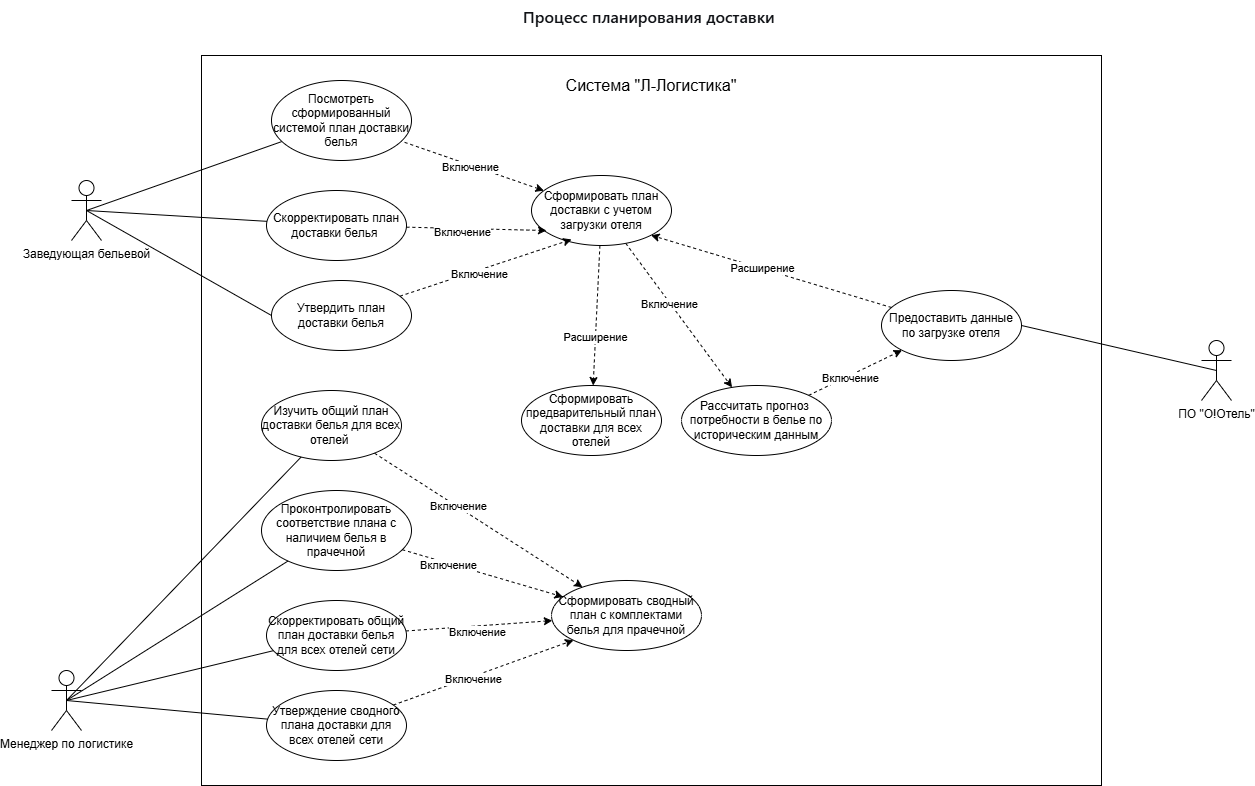

The diagram above was exported from draw.io. Its source (the exported page's mxGraphModel, read from the mxfile embedded in the PNG):
<mxGraphModel dx="2241" dy="849" grid="1" gridSize="10" guides="1" tooltips="1" connect="1" arrows="1" fold="1" page="1" pageScale="1" pageWidth="827" pageHeight="1169" math="0" shadow="0">
  <root>
    <mxCell id="0" />
    <mxCell id="1" parent="0" />
    <mxCell id="44RTiiboO5dZl5edfIqM-1" parent="1" style="rounded=0;whiteSpace=wrap;html=1;" value="" vertex="1">
      <mxGeometry height="730" width="900" x="-10" y="255" as="geometry" />
    </mxCell>
    <mxCell id="44RTiiboO5dZl5edfIqM-2" parent="1" style="text;html=1;whiteSpace=wrap;strokeColor=none;fillColor=none;align=center;verticalAlign=middle;rounded=0;fontSize=16;" value="Система &quot;Л-Логистика&quot;" vertex="1">
      <mxGeometry height="30" width="220" x="330" y="270" as="geometry" />
    </mxCell>
    <mxCell id="44RTiiboO5dZl5edfIqM-3" parent="1" style="text;whiteSpace=wrap;html=1;" value="&lt;strong style=&quot;font-weight: 600; color: rgb(15, 17, 21); font-family: quote-cjk-patch, Inter, system-ui, -apple-system, BlinkMacSystemFont, &amp;quot;Segoe UI&amp;quot;, Roboto, Oxygen, Ubuntu, Cantarell, &amp;quot;Open Sans&amp;quot;, &amp;quot;Helvetica Neue&amp;quot;, sans-serif; font-size: 16px; font-style: normal; font-variant-ligatures: normal; font-variant-caps: normal; letter-spacing: normal; orphans: 2; text-align: start; text-indent: 0px; text-transform: none; widows: 2; word-spacing: 0px; -webkit-text-stroke-width: 0px; white-space: normal; background-color: rgb(255, 255, 255); text-decoration-thickness: initial; text-decoration-style: initial; text-decoration-color: initial;&quot;&gt;&lt;span&gt;Процесс планирования доставки&lt;/span&gt;&lt;/strong&gt;" vertex="1">
      <mxGeometry height="40" width="290" x="310" y="200" as="geometry" />
    </mxCell>
    <mxCell id="44RTiiboO5dZl5edfIqM-4" parent="1" style="shape=umlActor;verticalLabelPosition=bottom;verticalAlign=top;html=1;outlineConnect=0;" value="ПО &quot;О!Отель&quot;" vertex="1">
      <mxGeometry height="60" width="30" x="990" y="540" as="geometry" />
    </mxCell>
    <mxCell id="44RTiiboO5dZl5edfIqM-9" parent="1" style="shape=umlActor;verticalLabelPosition=bottom;verticalAlign=top;html=1;outlineConnect=0;" value="Менеджер по логистике" vertex="1">
      <mxGeometry height="60" width="30" x="-160" y="870" as="geometry" />
    </mxCell>
    <mxCell id="44RTiiboO5dZl5edfIqM-25" edge="1" parent="1" source="44RTiiboO5dZl5edfIqM-13" style="rounded=0;orthogonalLoop=1;jettySize=auto;html=1;endArrow=none;endFill=0;exitX=0.5;exitY=0.5;exitDx=0;exitDy=0;exitPerimeter=0;" target="44RTiiboO5dZl5edfIqM-16">
      <mxGeometry relative="1" as="geometry" />
    </mxCell>
    <mxCell id="44RTiiboO5dZl5edfIqM-13" parent="1" style="shape=umlActor;verticalLabelPosition=bottom;verticalAlign=top;html=1;outlineConnect=0;" value="Заведующая бельевой" vertex="1">
      <mxGeometry height="60" width="30" x="-140" y="380" as="geometry" />
    </mxCell>
    <mxCell id="44RTiiboO5dZl5edfIqM-36" edge="1" parent="1" source="44RTiiboO5dZl5edfIqM-15" style="rounded=0;orthogonalLoop=1;jettySize=auto;html=1;entryX=1;entryY=1;entryDx=0;entryDy=0;dashed=1;" target="44RTiiboO5dZl5edfIqM-22">
      <mxGeometry relative="1" as="geometry" />
    </mxCell>
    <mxCell id="44RTiiboO5dZl5edfIqM-38" connectable="0" parent="44RTiiboO5dZl5edfIqM-36" style="edgeLabel;html=1;align=center;verticalAlign=middle;resizable=0;points=[];" value="Расширение" vertex="1">
      <mxGeometry relative="1" x="0.0755" y="-1" as="geometry">
        <mxPoint as="offset" />
      </mxGeometry>
    </mxCell>
    <mxCell id="44RTiiboO5dZl5edfIqM-15" parent="1" style="ellipse;whiteSpace=wrap;html=1;" value="Предоставить данные по загрузке отеля" vertex="1">
      <mxGeometry height="70" width="140" x="670" y="490" as="geometry" />
    </mxCell>
    <mxCell id="44RTiiboO5dZl5edfIqM-16" parent="1" style="ellipse;whiteSpace=wrap;html=1;" value="Посмотреть сформированный системой план доставки белья" vertex="1">
      <mxGeometry height="80" width="140" x="60" y="280" as="geometry" />
    </mxCell>
    <mxCell id="44RTiiboO5dZl5edfIqM-17" parent="1" style="ellipse;whiteSpace=wrap;html=1;" value="Скорректировать план доставки белья&amp;nbsp;" vertex="1">
      <mxGeometry height="70" width="140" x="55" y="390" as="geometry" />
    </mxCell>
    <mxCell id="44RTiiboO5dZl5edfIqM-19" parent="1" style="ellipse;whiteSpace=wrap;html=1;" value="Утвердить план доставки белья" vertex="1">
      <mxGeometry height="70" width="140" x="60" y="480" as="geometry" />
    </mxCell>
    <mxCell id="44RTiiboO5dZl5edfIqM-40" edge="1" parent="1" source="44RTiiboO5dZl5edfIqM-20" style="rounded=0;orthogonalLoop=1;jettySize=auto;html=1;dashed=1;" target="44RTiiboO5dZl5edfIqM-39">
      <mxGeometry relative="1" as="geometry" />
    </mxCell>
    <mxCell id="44RTiiboO5dZl5edfIqM-41" connectable="0" parent="44RTiiboO5dZl5edfIqM-40" style="edgeLabel;html=1;align=center;verticalAlign=middle;resizable=0;points=[];" value="Включение" vertex="1">
      <mxGeometry relative="1" x="-0.1971" y="1" as="geometry">
        <mxPoint as="offset" />
      </mxGeometry>
    </mxCell>
    <mxCell id="44RTiiboO5dZl5edfIqM-20" parent="1" style="ellipse;whiteSpace=wrap;html=1;" value="Изучить общий план доставки белья для всех отелей&amp;nbsp;" vertex="1">
      <mxGeometry height="70" width="140" x="50" y="590" as="geometry" />
    </mxCell>
    <mxCell id="44RTiiboO5dZl5edfIqM-43" edge="1" parent="1" source="44RTiiboO5dZl5edfIqM-21" style="rounded=0;orthogonalLoop=1;jettySize=auto;html=1;dashed=1;" target="44RTiiboO5dZl5edfIqM-39">
      <mxGeometry relative="1" as="geometry" />
    </mxCell>
    <mxCell id="44RTiiboO5dZl5edfIqM-44" connectable="0" parent="44RTiiboO5dZl5edfIqM-43" style="edgeLabel;html=1;align=center;verticalAlign=middle;resizable=0;points=[];" value="Включение" vertex="1">
      <mxGeometry relative="1" x="-0.4163" y="-3" as="geometry">
        <mxPoint y="-1" as="offset" />
      </mxGeometry>
    </mxCell>
    <mxCell id="44RTiiboO5dZl5edfIqM-21" parent="1" style="ellipse;whiteSpace=wrap;html=1;" value="Проконтролировать соответствие плана с наличием белья в прачечной" vertex="1">
      <mxGeometry height="80" width="150" x="50" y="690" as="geometry" />
    </mxCell>
    <mxCell id="44RTiiboO5dZl5edfIqM-23" edge="1" parent="1" source="44RTiiboO5dZl5edfIqM-22" style="rounded=0;orthogonalLoop=1;jettySize=auto;html=1;startArrow=classic;startFill=1;endArrow=none;endFill=0;dashed=1;" target="44RTiiboO5dZl5edfIqM-16">
      <mxGeometry relative="1" as="geometry" />
    </mxCell>
    <mxCell id="44RTiiboO5dZl5edfIqM-24" connectable="0" parent="44RTiiboO5dZl5edfIqM-23" style="edgeLabel;html=1;align=center;verticalAlign=middle;resizable=0;points=[];" value="Включение" vertex="1">
      <mxGeometry relative="1" x="0.0243" y="2" as="geometry">
        <mxPoint as="offset" />
      </mxGeometry>
    </mxCell>
    <mxCell id="44RTiiboO5dZl5edfIqM-33" edge="1" parent="1" source="44RTiiboO5dZl5edfIqM-22" style="rounded=0;orthogonalLoop=1;jettySize=auto;html=1;dashed=1;" target="44RTiiboO5dZl5edfIqM-32">
      <mxGeometry relative="1" as="geometry" />
    </mxCell>
    <mxCell id="44RTiiboO5dZl5edfIqM-34" connectable="0" parent="44RTiiboO5dZl5edfIqM-33" style="edgeLabel;html=1;align=center;verticalAlign=middle;resizable=0;points=[];" value="Включение" vertex="1">
      <mxGeometry relative="1" x="-0.1652" y="-1" as="geometry">
        <mxPoint as="offset" />
      </mxGeometry>
    </mxCell>
    <mxCell id="44RTiiboO5dZl5edfIqM-52" edge="1" parent="1" source="44RTiiboO5dZl5edfIqM-22" style="rounded=0;orthogonalLoop=1;jettySize=auto;html=1;dashed=1;" target="44RTiiboO5dZl5edfIqM-49">
      <mxGeometry relative="1" as="geometry" />
    </mxCell>
    <mxCell id="44RTiiboO5dZl5edfIqM-53" connectable="0" parent="44RTiiboO5dZl5edfIqM-52" style="edgeLabel;html=1;align=center;verticalAlign=middle;resizable=0;points=[];" value="Расширение" vertex="1">
      <mxGeometry relative="1" x="0.3142" as="geometry">
        <mxPoint as="offset" />
      </mxGeometry>
    </mxCell>
    <mxCell id="44RTiiboO5dZl5edfIqM-22" parent="1" style="ellipse;whiteSpace=wrap;html=1;" value="Сформировать план доставки с учетом загрузки отеля" vertex="1">
      <mxGeometry height="70" width="140" x="320" y="375" as="geometry" />
    </mxCell>
    <mxCell id="44RTiiboO5dZl5edfIqM-26" edge="1" parent="1" source="44RTiiboO5dZl5edfIqM-17" style="rounded=0;orthogonalLoop=1;jettySize=auto;html=1;entryX=0.5;entryY=0.5;entryDx=0;entryDy=0;entryPerimeter=0;endArrow=none;endFill=0;" target="44RTiiboO5dZl5edfIqM-13">
      <mxGeometry relative="1" as="geometry" />
    </mxCell>
    <mxCell id="44RTiiboO5dZl5edfIqM-28" edge="1" parent="1" source="44RTiiboO5dZl5edfIqM-19" style="rounded=0;orthogonalLoop=1;jettySize=auto;html=1;exitX=0;exitY=0.5;exitDx=0;exitDy=0;entryX=0.5;entryY=0.5;entryDx=0;entryDy=0;entryPerimeter=0;endArrow=none;endFill=0;" target="44RTiiboO5dZl5edfIqM-13">
      <mxGeometry relative="1" as="geometry" />
    </mxCell>
    <mxCell id="44RTiiboO5dZl5edfIqM-29" edge="1" parent="1" source="44RTiiboO5dZl5edfIqM-20" style="rounded=0;orthogonalLoop=1;jettySize=auto;html=1;entryX=0.5;entryY=0.5;entryDx=0;entryDy=0;entryPerimeter=0;endArrow=none;endFill=0;" target="44RTiiboO5dZl5edfIqM-9">
      <mxGeometry relative="1" as="geometry" />
    </mxCell>
    <mxCell id="44RTiiboO5dZl5edfIqM-30" edge="1" parent="1" source="44RTiiboO5dZl5edfIqM-21" style="rounded=0;orthogonalLoop=1;jettySize=auto;html=1;entryX=0.5;entryY=0.5;entryDx=0;entryDy=0;entryPerimeter=0;endArrow=none;endFill=0;" target="44RTiiboO5dZl5edfIqM-9">
      <mxGeometry relative="1" as="geometry" />
    </mxCell>
    <mxCell id="44RTiiboO5dZl5edfIqM-31" edge="1" parent="1" source="44RTiiboO5dZl5edfIqM-15" style="rounded=0;orthogonalLoop=1;jettySize=auto;html=1;exitX=1;exitY=0.5;exitDx=0;exitDy=0;entryX=0.5;entryY=0.5;entryDx=0;entryDy=0;entryPerimeter=0;endArrow=none;endFill=0;" target="44RTiiboO5dZl5edfIqM-4">
      <mxGeometry relative="1" as="geometry" />
    </mxCell>
    <mxCell id="_1NU_WNHhbZtmLX_rN6b-14" edge="1" parent="1" source="44RTiiboO5dZl5edfIqM-32" style="rounded=0;orthogonalLoop=1;jettySize=auto;html=1;entryX=0;entryY=1;entryDx=0;entryDy=0;dashed=1;" target="44RTiiboO5dZl5edfIqM-15">
      <mxGeometry relative="1" as="geometry" />
    </mxCell>
    <mxCell id="_1NU_WNHhbZtmLX_rN6b-15" connectable="0" parent="_1NU_WNHhbZtmLX_rN6b-14" style="edgeLabel;html=1;align=center;verticalAlign=middle;resizable=0;points=[];" value="Включение" vertex="1">
      <mxGeometry relative="1" x="-0.1385" y="-2" as="geometry">
        <mxPoint as="offset" />
      </mxGeometry>
    </mxCell>
    <mxCell id="44RTiiboO5dZl5edfIqM-32" parent="1" style="ellipse;whiteSpace=wrap;html=1;" value="Рассчитать прогноз&amp;nbsp; потребности в белье по историческим данным" vertex="1">
      <mxGeometry height="70" width="150" x="470" y="585" as="geometry" />
    </mxCell>
    <mxCell id="44RTiiboO5dZl5edfIqM-39" parent="1" style="ellipse;whiteSpace=wrap;html=1;" value="Сформировать сводный план с комплектами белья для прачечной" vertex="1">
      <mxGeometry height="70" width="150" x="340" y="780" as="geometry" />
    </mxCell>
    <mxCell id="44RTiiboO5dZl5edfIqM-45" edge="1" parent="1" source="44RTiiboO5dZl5edfIqM-17" style="rounded=0;orthogonalLoop=1;jettySize=auto;html=1;entryX=0.107;entryY=0.786;entryDx=0;entryDy=0;entryPerimeter=0;dashed=1;" target="44RTiiboO5dZl5edfIqM-22">
      <mxGeometry relative="1" as="geometry" />
    </mxCell>
    <mxCell id="44RTiiboO5dZl5edfIqM-46" connectable="0" parent="44RTiiboO5dZl5edfIqM-45" style="edgeLabel;html=1;align=center;verticalAlign=middle;resizable=0;points=[];" value="Включение" vertex="1">
      <mxGeometry relative="1" x="-0.1983" y="-3" as="geometry">
        <mxPoint as="offset" />
      </mxGeometry>
    </mxCell>
    <mxCell id="44RTiiboO5dZl5edfIqM-47" edge="1" parent="1" source="44RTiiboO5dZl5edfIqM-19" style="rounded=0;orthogonalLoop=1;jettySize=auto;html=1;entryX=0.286;entryY=0.914;entryDx=0;entryDy=0;entryPerimeter=0;dashed=1;" target="44RTiiboO5dZl5edfIqM-22">
      <mxGeometry relative="1" as="geometry" />
    </mxCell>
    <mxCell id="44RTiiboO5dZl5edfIqM-48" connectable="0" parent="44RTiiboO5dZl5edfIqM-47" style="edgeLabel;html=1;align=center;verticalAlign=middle;resizable=0;points=[];" value="Включение" vertex="1">
      <mxGeometry relative="1" x="-0.0942" y="-4" as="geometry">
        <mxPoint as="offset" />
      </mxGeometry>
    </mxCell>
    <mxCell id="44RTiiboO5dZl5edfIqM-49" parent="1" style="ellipse;whiteSpace=wrap;html=1;" value="Сформировать предварительный план доставки для всех отелей" vertex="1">
      <mxGeometry height="70" width="140" x="310" y="585" as="geometry" />
    </mxCell>
    <mxCell id="_1NU_WNHhbZtmLX_rN6b-10" edge="1" parent="1" source="_1NU_WNHhbZtmLX_rN6b-6" style="rounded=0;orthogonalLoop=1;jettySize=auto;html=1;dashed=1;" target="44RTiiboO5dZl5edfIqM-39">
      <mxGeometry relative="1" as="geometry" />
    </mxCell>
    <mxCell id="_1NU_WNHhbZtmLX_rN6b-12" connectable="0" parent="_1NU_WNHhbZtmLX_rN6b-10" style="edgeLabel;html=1;align=center;verticalAlign=middle;resizable=0;points=[];" value="Включение" vertex="1">
      <mxGeometry relative="1" x="-0.0258" y="-6" as="geometry">
        <mxPoint as="offset" />
      </mxGeometry>
    </mxCell>
    <mxCell id="_1NU_WNHhbZtmLX_rN6b-6" parent="1" style="ellipse;whiteSpace=wrap;html=1;" value="Скорректировать общий план доставки белья для всех отелей сети" vertex="1">
      <mxGeometry height="70" width="140" x="55" y="800" as="geometry" />
    </mxCell>
    <mxCell id="_1NU_WNHhbZtmLX_rN6b-7" edge="1" parent="1" source="_1NU_WNHhbZtmLX_rN6b-6" style="rounded=0;orthogonalLoop=1;jettySize=auto;html=1;entryX=0.5;entryY=0.5;entryDx=0;entryDy=0;entryPerimeter=0;endArrow=none;endFill=0;" target="44RTiiboO5dZl5edfIqM-9">
      <mxGeometry relative="1" as="geometry" />
    </mxCell>
    <mxCell id="_1NU_WNHhbZtmLX_rN6b-11" edge="1" parent="1" source="_1NU_WNHhbZtmLX_rN6b-8" style="rounded=0;orthogonalLoop=1;jettySize=auto;html=1;entryX=0;entryY=1;entryDx=0;entryDy=0;dashed=1;" target="44RTiiboO5dZl5edfIqM-39">
      <mxGeometry relative="1" as="geometry" />
    </mxCell>
    <mxCell id="_1NU_WNHhbZtmLX_rN6b-13" connectable="0" parent="_1NU_WNHhbZtmLX_rN6b-11" style="edgeLabel;html=1;align=center;verticalAlign=middle;resizable=0;points=[];" value="Включение" vertex="1">
      <mxGeometry relative="1" x="-0.1274" y="-3" as="geometry">
        <mxPoint as="offset" />
      </mxGeometry>
    </mxCell>
    <mxCell id="_1NU_WNHhbZtmLX_rN6b-8" parent="1" style="ellipse;whiteSpace=wrap;html=1;" value="Утверждение сводного плана доставки для всех отелей сети" vertex="1">
      <mxGeometry height="70" width="140" x="55" y="890" as="geometry" />
    </mxCell>
    <mxCell id="_1NU_WNHhbZtmLX_rN6b-9" edge="1" parent="1" source="_1NU_WNHhbZtmLX_rN6b-8" style="rounded=0;orthogonalLoop=1;jettySize=auto;html=1;entryX=0.5;entryY=0.5;entryDx=0;entryDy=0;entryPerimeter=0;endArrow=none;endFill=0;" target="44RTiiboO5dZl5edfIqM-9">
      <mxGeometry relative="1" as="geometry" />
    </mxCell>
  </root>
</mxGraphModel>